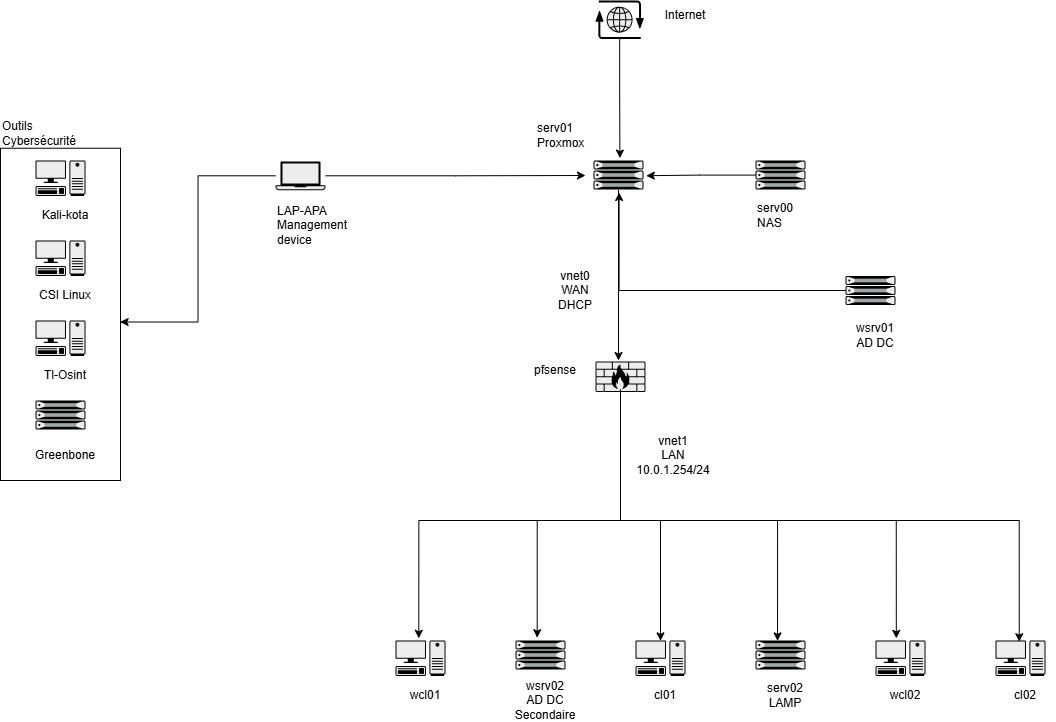

The diagram above was exported from draw.io. Its source (the exported page's mxGraphModel, read from the mxfile embedded in the PNG):
<mxGraphModel dx="2039" dy="736" grid="1" gridSize="10" guides="1" tooltips="1" connect="1" arrows="1" fold="1" page="1" pageScale="1" pageWidth="827" pageHeight="1169" math="0" shadow="0">
  <root>
    <mxCell id="0" />
    <mxCell id="1" parent="0" />
    <mxCell id="Y4GZYyrenIniFw3TsyMY-15" parent="1" style="rounded=0;whiteSpace=wrap;html=1;" value="" vertex="1">
      <mxGeometry height="332.26" width="120" x="-235" y="187.74" as="geometry" />
    </mxCell>
    <mxCell id="VX5XYr-YeX7juiHkoF7H-1" parent="1" style="shape=mxgraph.networks2.icon;aspect=fixed;fillColor=#EDEDED;strokeColor=#000000;gradientColor=#5B6163;network2IconShadow=1;network2bgFillColor=none;labelPosition=center;verticalLabelPosition=bottom;align=center;verticalAlign=top;network2Icon=mxgraph.networks2.internet;network2IconXOffset=0.0012;network2IconYOffset=0.0035;network2IconW=0.9677;network2IconH=0.7722;" value="" vertex="1">
      <mxGeometry height="38.61" width="48.385" x="360" y="40" as="geometry" />
    </mxCell>
    <mxCell id="dN43bJSQctB-sYy1VCcj-3" edge="1" parent="1" source="VX5XYr-YeX7juiHkoF7H-2" style="edgeStyle=orthogonalEdgeStyle;rounded=0;orthogonalLoop=1;jettySize=auto;html=1;">
      <mxGeometry relative="1" as="geometry">
        <mxPoint x="383.00250000000005" y="400" as="targetPoint" />
      </mxGeometry>
    </mxCell>
    <mxCell id="VX5XYr-YeX7juiHkoF7H-2" parent="1" style="fillColorStyles=neutralFill;neutralFill=#9DA6A8;shape=mxgraph.networks2.icon;aspect=fixed;fillColor=#EDEDED;strokeColor=#000000;gradientColor=#5B6163;network2IconShadow=1;network2bgFillColor=none;labelPosition=center;verticalLabelPosition=bottom;align=center;verticalAlign=top;network2Icon=mxgraph.networks2.server;network2IconW=1.0001;network2IconH=0.5812;" value="" vertex="1">
      <mxGeometry height="29.060000000000002" width="50.005" x="358" y="200" as="geometry" />
    </mxCell>
    <mxCell id="VX5XYr-YeX7juiHkoF7H-3" parent="1" style="text;html=1;whiteSpace=wrap;strokeColor=none;fillColor=none;align=left;verticalAlign=middle;rounded=0;" value="serv01&lt;div&gt;Proxmox&lt;/div&gt;" vertex="1">
      <mxGeometry height="30" width="60" x="300" y="160" as="geometry" />
    </mxCell>
    <mxCell id="VX5XYr-YeX7juiHkoF7H-4" edge="1" parent="1" source="VX5XYr-YeX7juiHkoF7H-1" style="edgeStyle=orthogonalEdgeStyle;rounded=0;orthogonalLoop=1;jettySize=auto;html=1;entryX=0.528;entryY=-0.083;entryDx=0;entryDy=0;entryPerimeter=0;" target="VX5XYr-YeX7juiHkoF7H-2">
      <mxGeometry relative="1" as="geometry" />
    </mxCell>
    <mxCell id="VX5XYr-YeX7juiHkoF7H-6" parent="1" style="fillColorStyles=neutralFill;neutralFill=#9DA6A8;shape=mxgraph.networks2.icon;aspect=fixed;fillColor=#EDEDED;strokeColor=#000000;gradientColor=#5B6163;network2IconShadow=1;network2bgFillColor=none;labelPosition=center;verticalLabelPosition=bottom;align=center;verticalAlign=top;network2Icon=mxgraph.networks2.server;network2IconW=1.0001;network2IconH=0.5812;" value="" vertex="1">
      <mxGeometry height="29.060000000000002" width="50.005" x="520" y="200" as="geometry" />
    </mxCell>
    <mxCell id="VX5XYr-YeX7juiHkoF7H-7" parent="1" style="text;html=1;whiteSpace=wrap;strokeColor=none;fillColor=none;align=left;verticalAlign=middle;rounded=0;" value="serv00&lt;div&gt;NAS&lt;/div&gt;" vertex="1">
      <mxGeometry height="30" width="60" x="520" y="240" as="geometry" />
    </mxCell>
    <mxCell id="VX5XYr-YeX7juiHkoF7H-8" edge="1" parent="1" source="VX5XYr-YeX7juiHkoF7H-6" style="edgeStyle=orthogonalEdgeStyle;rounded=0;orthogonalLoop=1;jettySize=auto;html=1;entryX=1.056;entryY=0.523;entryDx=0;entryDy=0;entryPerimeter=0;" target="VX5XYr-YeX7juiHkoF7H-2">
      <mxGeometry relative="1" as="geometry" />
    </mxCell>
    <mxCell id="VX5XYr-YeX7juiHkoF7H-9" parent="1" style="shape=mxgraph.networks2.icon;aspect=fixed;fillColor=#EDEDED;strokeColor=#000000;gradientColor=#5B6163;network2IconShadow=1;network2bgFillColor=none;labelPosition=center;verticalLabelPosition=bottom;align=center;verticalAlign=top;network2Icon=mxgraph.networks2.laptop;network2IconW=1;network2IconH=0.5734;" value="" vertex="1">
      <mxGeometry height="28.67" width="50" x="40" y="201" as="geometry" />
    </mxCell>
    <mxCell id="VX5XYr-YeX7juiHkoF7H-10" parent="1" style="text;html=1;whiteSpace=wrap;strokeColor=none;fillColor=none;align=left;verticalAlign=middle;rounded=0;" value="LAP-APA&lt;div&gt;Management device&lt;/div&gt;" vertex="1">
      <mxGeometry height="30" width="60" x="40" y="250" as="geometry" />
    </mxCell>
    <mxCell id="VX5XYr-YeX7juiHkoF7H-11" edge="1" parent="1" source="VX5XYr-YeX7juiHkoF7H-9" style="edgeStyle=orthogonalEdgeStyle;rounded=0;orthogonalLoop=1;jettySize=auto;html=1;">
      <mxGeometry relative="1" as="geometry">
        <mxPoint x="350" y="215" as="targetPoint" />
      </mxGeometry>
    </mxCell>
    <mxCell id="VX5XYr-YeX7juiHkoF7H-12" parent="1" style="text;html=1;whiteSpace=wrap;strokeColor=none;fillColor=none;align=center;verticalAlign=middle;rounded=0;" value="Internet" vertex="1">
      <mxGeometry height="30" width="60" x="420" y="40" as="geometry" />
    </mxCell>
    <mxCell id="b27JhdeHPDjmi-P--Kpi-1" parent="1" style="shape=mxgraph.networks2.icon;aspect=fixed;fillColor=#EDEDED;strokeColor=#000000;gradientColor=#5B6163;network2IconShadow=1;network2bgFillColor=none;labelPosition=center;verticalLabelPosition=bottom;align=center;verticalAlign=top;network2Icon=mxgraph.networks2.pc;network2IconYOffset=-0.0593;network2IconW=0.9999;network2IconH=0.7096;" value="" vertex="1">
      <mxGeometry height="35.480000000000004" width="49.995" x="160" y="680" as="geometry" />
    </mxCell>
    <mxCell id="b27JhdeHPDjmi-P--Kpi-2" parent="1" style="text;html=1;whiteSpace=wrap;strokeColor=none;fillColor=none;align=center;verticalAlign=middle;rounded=0;" value="wcl01" vertex="1">
      <mxGeometry height="30" width="60" x="160" y="720" as="geometry" />
    </mxCell>
    <mxCell id="WRlawy-As9xUDmo8prN_-1" parent="1" style="fillColorStyles=neutralFill;neutralFill=#9DA6A8;shape=mxgraph.networks2.icon;aspect=fixed;fillColor=#EDEDED;strokeColor=#000000;gradientColor=#5B6163;network2IconShadow=1;network2bgFillColor=none;labelPosition=center;verticalLabelPosition=bottom;align=center;verticalAlign=top;network2Icon=mxgraph.networks2.server;network2IconW=1.0001;network2IconH=0.5812;" value="" vertex="1">
      <mxGeometry height="29.060000000000002" width="50.005" x="610" y="315.48" as="geometry" />
    </mxCell>
    <mxCell id="WRlawy-As9xUDmo8prN_-2" parent="1" style="text;html=1;whiteSpace=wrap;strokeColor=none;fillColor=none;align=center;verticalAlign=middle;rounded=0;" value="wsrv01&lt;div&gt;AD DC&lt;/div&gt;" vertex="1">
      <mxGeometry height="30" width="60" x="610" y="360" as="geometry" />
    </mxCell>
    <mxCell id="XXv6L37nCL9OwzsQt5o6-1" parent="1" style="shape=mxgraph.networks2.icon;aspect=fixed;fillColor=#EDEDED;strokeColor=#000000;gradientColor=#5B6163;network2IconShadow=1;network2bgFillColor=none;labelPosition=center;verticalLabelPosition=bottom;align=center;verticalAlign=top;network2Icon=mxgraph.networks2.pc;network2IconYOffset=-0.0593;network2IconW=0.9999;network2IconH=0.7096;" value="" vertex="1">
      <mxGeometry height="35.480000000000004" width="49.995" x="400" y="680" as="geometry" />
    </mxCell>
    <mxCell id="XXv6L37nCL9OwzsQt5o6-2" parent="1" style="text;html=1;whiteSpace=wrap;strokeColor=none;fillColor=none;align=center;verticalAlign=middle;rounded=0;" value="cl01" vertex="1">
      <mxGeometry height="30" width="60" x="400" y="720" as="geometry" />
    </mxCell>
    <mxCell id="XXv6L37nCL9OwzsQt5o6-4" parent="1" style="fillColorStyles=neutralFill;neutralFill=#9DA6A8;shape=mxgraph.networks2.icon;aspect=fixed;fillColor=#EDEDED;strokeColor=#000000;gradientColor=#5B6163;network2IconShadow=1;network2bgFillColor=none;labelPosition=center;verticalLabelPosition=bottom;align=center;verticalAlign=top;network2Icon=mxgraph.networks2.server;network2IconW=1.0001;network2IconH=0.5812;" value="" vertex="1">
      <mxGeometry height="29.060000000000002" width="50.005" x="520" y="680" as="geometry" />
    </mxCell>
    <mxCell id="XXv6L37nCL9OwzsQt5o6-5" parent="1" style="text;html=1;whiteSpace=wrap;strokeColor=none;fillColor=none;align=center;verticalAlign=middle;rounded=0;" value="serv02&lt;div&gt;LAMP&lt;/div&gt;" vertex="1">
      <mxGeometry height="30" width="60" x="520" y="720" as="geometry" />
    </mxCell>
    <mxCell id="Y4GZYyrenIniFw3TsyMY-1" parent="1" style="shape=mxgraph.networks2.icon;aspect=fixed;fillColor=#EDEDED;strokeColor=#000000;gradientColor=#5B6163;network2IconShadow=1;network2bgFillColor=none;labelPosition=center;verticalLabelPosition=bottom;align=center;verticalAlign=top;network2Icon=mxgraph.networks2.pc;network2IconYOffset=-0.0593;network2IconW=0.9999;network2IconH=0.7096;" value="" vertex="1">
      <mxGeometry height="35.480000000000004" width="49.995" x="640" y="680" as="geometry" />
    </mxCell>
    <mxCell id="Y4GZYyrenIniFw3TsyMY-2" parent="1" style="text;html=1;whiteSpace=wrap;strokeColor=none;fillColor=none;align=center;verticalAlign=middle;rounded=0;" value="wcl02" vertex="1">
      <mxGeometry height="30" width="60" x="640" y="720" as="geometry" />
    </mxCell>
    <mxCell id="Y4GZYyrenIniFw3TsyMY-4" parent="1" style="shape=mxgraph.networks2.icon;aspect=fixed;fillColor=#EDEDED;strokeColor=#000000;gradientColor=#5B6163;network2IconShadow=1;network2bgFillColor=none;labelPosition=center;verticalLabelPosition=bottom;align=center;verticalAlign=top;network2Icon=mxgraph.networks2.pc;network2IconYOffset=-0.0593;network2IconW=0.9999;network2IconH=0.7096;" value="" vertex="1">
      <mxGeometry height="35.480000000000004" width="49.995" x="-200" y="200" as="geometry" />
    </mxCell>
    <mxCell id="Y4GZYyrenIniFw3TsyMY-5" parent="1" style="text;html=1;whiteSpace=wrap;strokeColor=none;fillColor=none;align=center;verticalAlign=middle;rounded=0;" value="Kali-kota" vertex="1">
      <mxGeometry height="30" width="60" x="-200" y="240" as="geometry" />
    </mxCell>
    <mxCell id="Y4GZYyrenIniFw3TsyMY-7" parent="1" style="shape=mxgraph.networks2.icon;aspect=fixed;fillColor=#EDEDED;strokeColor=#000000;gradientColor=#5B6163;network2IconShadow=1;network2bgFillColor=none;labelPosition=center;verticalLabelPosition=bottom;align=center;verticalAlign=top;network2Icon=mxgraph.networks2.pc;network2IconYOffset=-0.0593;network2IconW=0.9999;network2IconH=0.7096;" value="" vertex="1">
      <mxGeometry height="35.480000000000004" width="49.995" x="-200" y="280" as="geometry" />
    </mxCell>
    <mxCell id="Y4GZYyrenIniFw3TsyMY-8" parent="1" style="text;html=1;whiteSpace=wrap;strokeColor=none;fillColor=none;align=center;verticalAlign=middle;rounded=0;" value="CSI Linux" vertex="1">
      <mxGeometry height="30" width="60" x="-200" y="320" as="geometry" />
    </mxCell>
    <mxCell id="Y4GZYyrenIniFw3TsyMY-9" parent="1" style="shape=mxgraph.networks2.icon;aspect=fixed;fillColor=#EDEDED;strokeColor=#000000;gradientColor=#5B6163;network2IconShadow=1;network2bgFillColor=none;labelPosition=center;verticalLabelPosition=bottom;align=center;verticalAlign=top;network2Icon=mxgraph.networks2.pc;network2IconYOffset=-0.0593;network2IconW=0.9999;network2IconH=0.7096;" value="" vertex="1">
      <mxGeometry height="35.480000000000004" width="49.995" x="-200" y="360" as="geometry" />
    </mxCell>
    <mxCell id="Y4GZYyrenIniFw3TsyMY-10" parent="1" style="text;html=1;whiteSpace=wrap;strokeColor=none;fillColor=none;align=center;verticalAlign=middle;rounded=0;" value="Tl-Osint" vertex="1">
      <mxGeometry height="30" width="60" x="-200" y="400" as="geometry" />
    </mxCell>
    <mxCell id="Y4GZYyrenIniFw3TsyMY-13" parent="1" style="fillColorStyles=neutralFill;neutralFill=#9DA6A8;shape=mxgraph.networks2.icon;aspect=fixed;fillColor=#EDEDED;strokeColor=#000000;gradientColor=#5B6163;network2IconShadow=1;network2bgFillColor=none;labelPosition=center;verticalLabelPosition=bottom;align=center;verticalAlign=top;network2Icon=mxgraph.networks2.server;network2IconW=1.0001;network2IconH=0.5812;" value="" vertex="1">
      <mxGeometry height="29.060000000000002" width="50.005" x="-200" y="440" as="geometry" />
    </mxCell>
    <mxCell id="Y4GZYyrenIniFw3TsyMY-14" parent="1" style="text;html=1;whiteSpace=wrap;strokeColor=none;fillColor=none;align=center;verticalAlign=middle;rounded=0;" value="Greenbone" vertex="1">
      <mxGeometry height="30" width="60" x="-200" y="480" as="geometry" />
    </mxCell>
    <mxCell id="Y4GZYyrenIniFw3TsyMY-16" edge="1" parent="1" source="VX5XYr-YeX7juiHkoF7H-9" style="edgeStyle=orthogonalEdgeStyle;rounded=0;orthogonalLoop=1;jettySize=auto;html=1;entryX=0.997;entryY=0.523;entryDx=0;entryDy=0;entryPerimeter=0;" target="Y4GZYyrenIniFw3TsyMY-15">
      <mxGeometry relative="1" as="geometry" />
    </mxCell>
    <mxCell id="Y4GZYyrenIniFw3TsyMY-17" parent="1" style="text;html=1;whiteSpace=wrap;strokeColor=none;fillColor=none;align=left;verticalAlign=middle;rounded=0;" value="Outils Cybersécurité" vertex="1">
      <mxGeometry height="30" width="60" x="-235" y="157.74" as="geometry" />
    </mxCell>
    <mxCell id="Y4GZYyrenIniFw3TsyMY-18" parent="1" style="shape=mxgraph.networks2.icon;aspect=fixed;fillColor=#EDEDED;strokeColor=#000000;gradientColor=#5B6163;network2IconShadow=1;network2bgFillColor=none;labelPosition=center;verticalLabelPosition=bottom;align=center;verticalAlign=top;network2Icon=mxgraph.networks2.pc;network2IconYOffset=-0.0593;network2IconW=0.9999;network2IconH=0.7096;" value="" vertex="1">
      <mxGeometry height="35.480000000000004" width="49.995" x="760" y="680" as="geometry" />
    </mxCell>
    <mxCell id="Y4GZYyrenIniFw3TsyMY-19" parent="1" style="text;html=1;whiteSpace=wrap;strokeColor=none;fillColor=none;align=center;verticalAlign=middle;rounded=0;" value="cl02" vertex="1">
      <mxGeometry height="30" width="60" x="760" y="720" as="geometry" />
    </mxCell>
    <mxCell id="dN43bJSQctB-sYy1VCcj-1" parent="1" style="shape=mxgraph.networks2.icon;aspect=fixed;fillColor=#EDEDED;strokeColor=#000000;gradientColor=#5B6163;network2IconShadow=1;network2bgFillColor=none;labelPosition=center;verticalLabelPosition=bottom;align=center;verticalAlign=top;network2Icon=mxgraph.networks2.firewall;network2IconXOffset=0.0001;network2IconYOffset=0.0001;network2IconW=1;network2IconH=0.608;" value="" vertex="1">
      <mxGeometry height="30.4" width="50" x="360" y="401" as="geometry" />
    </mxCell>
    <mxCell id="dN43bJSQctB-sYy1VCcj-2" parent="1" style="text;html=1;whiteSpace=wrap;strokeColor=none;fillColor=none;align=center;verticalAlign=middle;rounded=0;" value="pfsense" vertex="1">
      <mxGeometry height="30" width="60" x="290" y="395.48" as="geometry" />
    </mxCell>
    <mxCell id="dN43bJSQctB-sYy1VCcj-4" parent="1" style="text;html=1;whiteSpace=wrap;strokeColor=none;fillColor=none;align=center;verticalAlign=middle;rounded=0;" value="vnet0&lt;div&gt;WAN&lt;/div&gt;&lt;div&gt;DHCP&lt;/div&gt;" vertex="1">
      <mxGeometry height="30" width="60" x="310" y="314.54" as="geometry" />
    </mxCell>
    <mxCell id="dN43bJSQctB-sYy1VCcj-5" edge="1" parent="1" source="dN43bJSQctB-sYy1VCcj-1" style="edgeStyle=orthogonalEdgeStyle;rounded=0;orthogonalLoop=1;jettySize=auto;html=1;entryX=0.466;entryY=-0.061;entryDx=0;entryDy=0;entryPerimeter=0;" target="b27JhdeHPDjmi-P--Kpi-1">
      <mxGeometry relative="1" as="geometry">
        <Array as="points">
          <mxPoint x="385" y="560" />
          <mxPoint x="183" y="560" />
        </Array>
      </mxGeometry>
    </mxCell>
    <mxCell id="dN43bJSQctB-sYy1VCcj-7" edge="1" parent="1" source="dN43bJSQctB-sYy1VCcj-1" style="edgeStyle=orthogonalEdgeStyle;rounded=0;orthogonalLoop=1;jettySize=auto;html=1;entryX=0.5;entryY=0.01;entryDx=0;entryDy=0;entryPerimeter=0;" target="XXv6L37nCL9OwzsQt5o6-1">
      <mxGeometry relative="1" as="geometry">
        <Array as="points">
          <mxPoint x="385" y="560" />
          <mxPoint x="425" y="560" />
        </Array>
      </mxGeometry>
    </mxCell>
    <mxCell id="dN43bJSQctB-sYy1VCcj-9" edge="1" parent="1" source="dN43bJSQctB-sYy1VCcj-1" style="edgeStyle=orthogonalEdgeStyle;rounded=0;orthogonalLoop=1;jettySize=auto;html=1;entryX=0.441;entryY=0.013;entryDx=0;entryDy=0;entryPerimeter=0;" target="XXv6L37nCL9OwzsQt5o6-4">
      <mxGeometry relative="1" as="geometry">
        <Array as="points">
          <mxPoint x="385" y="560" />
          <mxPoint x="542" y="560" />
        </Array>
      </mxGeometry>
    </mxCell>
    <mxCell id="dN43bJSQctB-sYy1VCcj-10" edge="1" parent="1" source="dN43bJSQctB-sYy1VCcj-1" style="edgeStyle=orthogonalEdgeStyle;rounded=0;orthogonalLoop=1;jettySize=auto;html=1;entryX=0.416;entryY=-0.061;entryDx=0;entryDy=0;entryPerimeter=0;" target="Y4GZYyrenIniFw3TsyMY-1">
      <mxGeometry relative="1" as="geometry">
        <Array as="points">
          <mxPoint x="385" y="560" />
          <mxPoint x="661" y="560" />
        </Array>
      </mxGeometry>
    </mxCell>
    <mxCell id="dN43bJSQctB-sYy1VCcj-11" edge="1" parent="1" source="dN43bJSQctB-sYy1VCcj-1" style="edgeStyle=orthogonalEdgeStyle;rounded=0;orthogonalLoop=1;jettySize=auto;html=1;entryX=0.475;entryY=0.034;entryDx=0;entryDy=0;entryPerimeter=0;" target="Y4GZYyrenIniFw3TsyMY-18">
      <mxGeometry relative="1" as="geometry">
        <Array as="points">
          <mxPoint x="385" y="560" />
          <mxPoint x="784" y="560" />
        </Array>
      </mxGeometry>
    </mxCell>
    <mxCell id="dN43bJSQctB-sYy1VCcj-12" parent="1" style="text;html=1;whiteSpace=wrap;strokeColor=none;fillColor=none;align=center;verticalAlign=middle;rounded=0;" value="vnet1&lt;div&gt;LAN&lt;/div&gt;&lt;div&gt;10.0.1.254/24&lt;/div&gt;" vertex="1">
      <mxGeometry height="30" width="60" x="408" y="480" as="geometry" />
    </mxCell>
    <mxCell id="fDJQzzuENpSO2Y7UDfEA-1" edge="1" parent="1" source="WRlawy-As9xUDmo8prN_-1" style="edgeStyle=orthogonalEdgeStyle;rounded=0;orthogonalLoop=1;jettySize=auto;html=1;entryX=0.512;entryY=1.101;entryDx=0;entryDy=0;entryPerimeter=0;" target="VX5XYr-YeX7juiHkoF7H-2">
      <mxGeometry relative="1" as="geometry" />
    </mxCell>
    <mxCell id="fDJQzzuENpSO2Y7UDfEA-4" parent="1" style="fillColorStyles=neutralFill;neutralFill=#9DA6A8;shape=mxgraph.networks2.icon;aspect=fixed;fillColor=#EDEDED;strokeColor=#000000;gradientColor=#5B6163;network2IconShadow=1;network2bgFillColor=none;labelPosition=center;verticalLabelPosition=bottom;align=center;verticalAlign=top;network2Icon=mxgraph.networks2.server;network2IconW=1.0001;network2IconH=0.5812;" value="" vertex="1">
      <mxGeometry height="29.060000000000002" width="50.005" x="280" y="680" as="geometry" />
    </mxCell>
    <mxCell id="fDJQzzuENpSO2Y7UDfEA-5" parent="1" style="text;html=1;whiteSpace=wrap;strokeColor=none;fillColor=none;align=center;verticalAlign=middle;rounded=0;" value="wsrv02&lt;div&gt;AD DC Secondaire&lt;/div&gt;" vertex="1">
      <mxGeometry height="30" width="60" x="280" y="724.52" as="geometry" />
    </mxCell>
    <mxCell id="fDJQzzuENpSO2Y7UDfEA-6" edge="1" parent="1" source="dN43bJSQctB-sYy1VCcj-1" style="edgeStyle=orthogonalEdgeStyle;rounded=0;orthogonalLoop=1;jettySize=auto;html=1;entryX=0.434;entryY=-0.097;entryDx=0;entryDy=0;entryPerimeter=0;" target="fDJQzzuENpSO2Y7UDfEA-4">
      <mxGeometry relative="1" as="geometry">
        <Array as="points">
          <mxPoint x="385" y="560" />
          <mxPoint x="302" y="560" />
        </Array>
      </mxGeometry>
    </mxCell>
  </root>
</mxGraphModel>